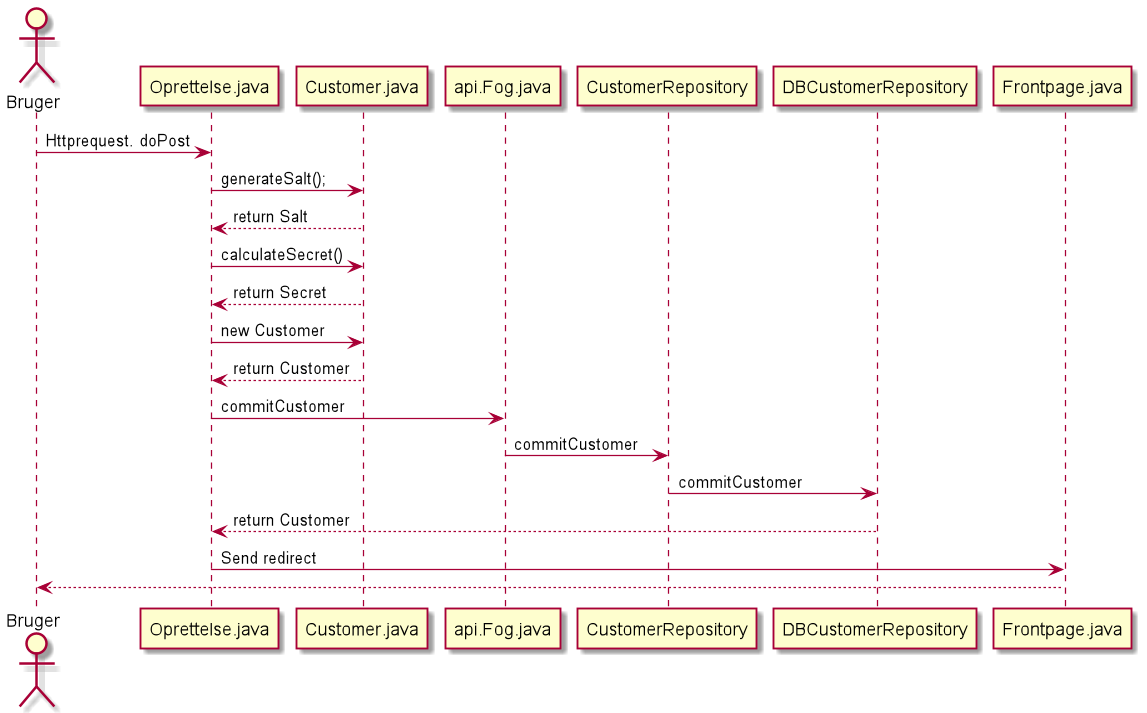

The diagram above was rendered by PlantUML. Its source (embedded in the PNG):
@startuml

actor "Bruger"
Bruger -> Oprettelse.java: Httprequest. doPost

Oprettelse.java -> Customer.java: generateSalt();
Oprettelse.java <-- Customer.java: return Salt
Oprettelse.java -> Customer.java: calculateSecret()
Oprettelse.java <-- Customer.java: return Secret


Oprettelse.java -> Customer.java: new Customer

Oprettelse.java <-- Customer.java: return Customer
Oprettelse.java -> api.Fog.java: commitCustomer
api.Fog.java -> CustomerRepository: commitCustomer
CustomerRepository -> DBCustomerRepository: commitCustomer

DBCustomerRepository --> Oprettelse.java: return Customer
Frontpage.java <- Oprettelse.java: Send redirect
Frontpage.java --> Bruger


@enduml